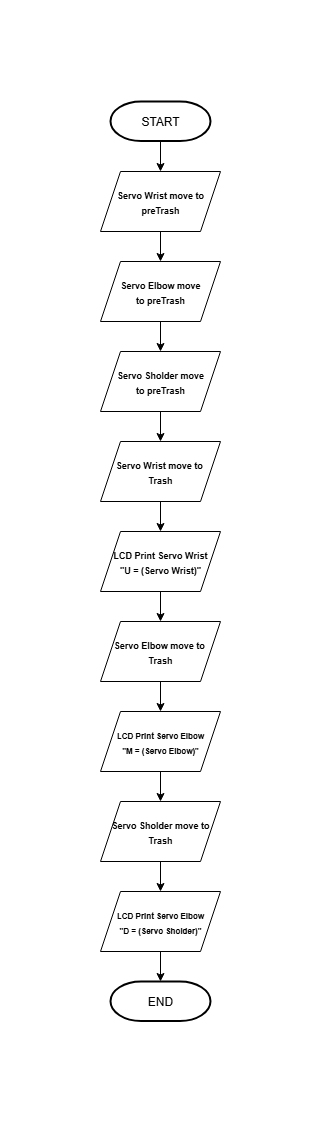

The diagram above was exported from draw.io. Its source (the exported page's mxGraphModel, read from the mxfile embedded in the PNG):
<mxGraphModel dx="2068" dy="1140" grid="1" gridSize="10" guides="1" tooltips="1" connect="1" arrows="1" fold="1" page="1" pageScale="1" pageWidth="850" pageHeight="1100" math="0" shadow="0">
  <root>
    <mxCell id="0" />
    <mxCell id="1" parent="0" />
    <mxCell id="_sNbQ5nitgT3z38D3OaU-1" value="START" style="strokeWidth=2;html=1;shape=mxgraph.flowchart.terminator;whiteSpace=wrap;" vertex="1" parent="1">
      <mxGeometry x="270" y="80" width="100" height="39.5" as="geometry" />
    </mxCell>
    <mxCell id="_sNbQ5nitgT3z38D3OaU-2" value="" style="endArrow=classic;html=1;rounded=0;exitX=0.5;exitY=1;exitDx=0;exitDy=0;entryX=0.5;entryY=0;entryDx=0;entryDy=0;" edge="1" parent="1">
      <mxGeometry width="50" height="50" relative="1" as="geometry">
        <mxPoint x="320" y="210" as="sourcePoint" />
        <mxPoint x="320" y="240" as="targetPoint" />
      </mxGeometry>
    </mxCell>
    <mxCell id="_sNbQ5nitgT3z38D3OaU-3" value="" style="endArrow=classic;html=1;rounded=0;exitX=0.5;exitY=1;exitDx=0;exitDy=0;entryX=0.5;entryY=0;entryDx=0;entryDy=0;" edge="1" parent="1">
      <mxGeometry width="50" height="50" relative="1" as="geometry">
        <mxPoint x="320" y="300" as="sourcePoint" />
        <mxPoint x="320" y="330" as="targetPoint" />
      </mxGeometry>
    </mxCell>
    <mxCell id="_sNbQ5nitgT3z38D3OaU-4" value="&lt;font style=&quot;font-size: 9px;&quot;&gt;&lt;b style=&quot;&quot;&gt;Servo Wrist move to preTrash&lt;/b&gt;&lt;/font&gt;" style="shape=parallelogram;perimeter=parallelogramPerimeter;whiteSpace=wrap;html=1;fixedSize=1;" vertex="1" parent="1">
      <mxGeometry x="260" y="150" width="120" height="60" as="geometry" />
    </mxCell>
    <mxCell id="_sNbQ5nitgT3z38D3OaU-5" value="&lt;font style=&quot;font-size: 9px;&quot;&gt;&lt;b style=&quot;&quot;&gt;Servo Elbow move to&amp;nbsp;&lt;/b&gt;&lt;/font&gt;&lt;b style=&quot;font-size: 9px;&quot;&gt;preTrash&lt;/b&gt;" style="shape=parallelogram;perimeter=parallelogramPerimeter;whiteSpace=wrap;html=1;fixedSize=1;" vertex="1" parent="1">
      <mxGeometry x="260" y="240" width="120" height="60" as="geometry" />
    </mxCell>
    <mxCell id="_sNbQ5nitgT3z38D3OaU-6" value="&lt;font style=&quot;font-size: 9px;&quot;&gt;&lt;b style=&quot;&quot;&gt;Servo Sholder move to&amp;nbsp;&lt;/b&gt;&lt;/font&gt;&lt;b style=&quot;font-size: 9px;&quot;&gt;preTrash&lt;/b&gt;" style="shape=parallelogram;perimeter=parallelogramPerimeter;whiteSpace=wrap;html=1;fixedSize=1;" vertex="1" parent="1">
      <mxGeometry x="260" y="330" width="120" height="60" as="geometry" />
    </mxCell>
    <mxCell id="_sNbQ5nitgT3z38D3OaU-7" value="&lt;b style=&quot;font-size: 9px;&quot;&gt;Servo Wrist move to&amp;nbsp;&lt;/b&gt;&lt;div&gt;&lt;b style=&quot;font-size: 9px;&quot;&gt;Trash&lt;/b&gt;&lt;/div&gt;" style="shape=parallelogram;perimeter=parallelogramPerimeter;whiteSpace=wrap;html=1;fixedSize=1;" vertex="1" parent="1">
      <mxGeometry x="260" y="420" width="120" height="60" as="geometry" />
    </mxCell>
    <mxCell id="_sNbQ5nitgT3z38D3OaU-8" value="&lt;b style=&quot;font-size: 9px;&quot;&gt;Servo Elbow move to&amp;nbsp;&lt;/b&gt;&lt;div&gt;&lt;b style=&quot;font-size: 9px;&quot;&gt;Trash&lt;/b&gt;&lt;/div&gt;" style="shape=parallelogram;perimeter=parallelogramPerimeter;whiteSpace=wrap;html=1;fixedSize=1;" vertex="1" parent="1">
      <mxGeometry x="260" y="600" width="120" height="60" as="geometry" />
    </mxCell>
    <mxCell id="_sNbQ5nitgT3z38D3OaU-9" value="&lt;b style=&quot;font-size: 9px;&quot;&gt;Servo Sholder move to Trash&lt;/b&gt;" style="shape=parallelogram;perimeter=parallelogramPerimeter;whiteSpace=wrap;html=1;fixedSize=1;" vertex="1" parent="1">
      <mxGeometry x="260" y="780" width="120" height="60" as="geometry" />
    </mxCell>
    <mxCell id="_sNbQ5nitgT3z38D3OaU-17" value="&lt;font style=&quot;font-size: 9px;&quot;&gt;&lt;b&gt;LCD Print Servo Wrist&lt;/b&gt;&lt;/font&gt;&lt;div&gt;&lt;font style=&quot;font-size: 9px;&quot;&gt;&lt;b&gt;&quot;U = (Servo Wrist)&quot;&lt;/b&gt;&lt;/font&gt;&lt;/div&gt;" style="shape=parallelogram;perimeter=parallelogramPerimeter;whiteSpace=wrap;html=1;fixedSize=1;" vertex="1" parent="1">
      <mxGeometry x="260" y="510" width="120" height="60" as="geometry" />
    </mxCell>
    <mxCell id="_sNbQ5nitgT3z38D3OaU-18" value="&lt;font style=&quot;font-size: 8px;&quot;&gt;&lt;b style=&quot;&quot;&gt;LCD Print Servo Elbow&lt;/b&gt;&lt;/font&gt;&lt;div&gt;&lt;font style=&quot;font-size: 8px;&quot;&gt;&lt;b style=&quot;&quot;&gt;&quot;M = (Servo Elbow)&quot;&lt;/b&gt;&lt;/font&gt;&lt;/div&gt;" style="shape=parallelogram;perimeter=parallelogramPerimeter;whiteSpace=wrap;html=1;fixedSize=1;" vertex="1" parent="1">
      <mxGeometry x="260" y="690" width="120" height="60" as="geometry" />
    </mxCell>
    <mxCell id="_sNbQ5nitgT3z38D3OaU-19" value="&lt;font style=&quot;font-size: 8px;&quot;&gt;&lt;b&gt;LCD Print Servo Elbow&lt;/b&gt;&lt;/font&gt;&lt;div&gt;&lt;font style=&quot;font-size: 8px;&quot;&gt;&lt;b&gt;&quot;D = (Servo Sholder)&quot;&lt;/b&gt;&lt;/font&gt;&lt;/div&gt;" style="shape=parallelogram;perimeter=parallelogramPerimeter;whiteSpace=wrap;html=1;fixedSize=1;" vertex="1" parent="1">
      <mxGeometry x="260" y="870" width="120" height="60" as="geometry" />
    </mxCell>
    <mxCell id="_sNbQ5nitgT3z38D3OaU-25" value="END" style="strokeWidth=2;html=1;shape=mxgraph.flowchart.terminator;whiteSpace=wrap;" vertex="1" parent="1">
      <mxGeometry x="270" y="960" width="100" height="39.5" as="geometry" />
    </mxCell>
    <mxCell id="_sNbQ5nitgT3z38D3OaU-26" value="" style="endArrow=classic;html=1;rounded=0;exitX=0.5;exitY=1;exitDx=0;exitDy=0;entryX=0.5;entryY=0;entryDx=0;entryDy=0;" edge="1" parent="1" source="_sNbQ5nitgT3z38D3OaU-6" target="_sNbQ5nitgT3z38D3OaU-7">
      <mxGeometry width="50" height="50" relative="1" as="geometry">
        <mxPoint x="130" y="680" as="sourcePoint" />
        <mxPoint x="180" y="630" as="targetPoint" />
      </mxGeometry>
    </mxCell>
    <mxCell id="_sNbQ5nitgT3z38D3OaU-27" value="" style="endArrow=classic;html=1;rounded=0;exitX=0.5;exitY=1;exitDx=0;exitDy=0;entryX=0.5;entryY=0;entryDx=0;entryDy=0;" edge="1" parent="1" source="_sNbQ5nitgT3z38D3OaU-7" target="_sNbQ5nitgT3z38D3OaU-17">
      <mxGeometry width="50" height="50" relative="1" as="geometry">
        <mxPoint x="310" y="530" as="sourcePoint" />
        <mxPoint x="360" y="480" as="targetPoint" />
      </mxGeometry>
    </mxCell>
    <mxCell id="_sNbQ5nitgT3z38D3OaU-28" value="" style="endArrow=classic;html=1;rounded=0;exitX=0.5;exitY=1;exitDx=0;exitDy=0;entryX=0.5;entryY=0;entryDx=0;entryDy=0;" edge="1" parent="1" source="_sNbQ5nitgT3z38D3OaU-17" target="_sNbQ5nitgT3z38D3OaU-8">
      <mxGeometry width="50" height="50" relative="1" as="geometry">
        <mxPoint x="310" y="670" as="sourcePoint" />
        <mxPoint x="360" y="620" as="targetPoint" />
      </mxGeometry>
    </mxCell>
    <mxCell id="_sNbQ5nitgT3z38D3OaU-29" value="" style="endArrow=classic;html=1;rounded=0;exitX=0.5;exitY=1;exitDx=0;exitDy=0;entryX=0.5;entryY=0;entryDx=0;entryDy=0;" edge="1" parent="1" source="_sNbQ5nitgT3z38D3OaU-8" target="_sNbQ5nitgT3z38D3OaU-18">
      <mxGeometry width="50" height="50" relative="1" as="geometry">
        <mxPoint x="310" y="750" as="sourcePoint" />
        <mxPoint x="360" y="700" as="targetPoint" />
      </mxGeometry>
    </mxCell>
    <mxCell id="_sNbQ5nitgT3z38D3OaU-30" value="" style="endArrow=classic;html=1;rounded=0;exitX=0.5;exitY=1;exitDx=0;exitDy=0;entryX=0.5;entryY=0;entryDx=0;entryDy=0;" edge="1" parent="1" source="_sNbQ5nitgT3z38D3OaU-18" target="_sNbQ5nitgT3z38D3OaU-9">
      <mxGeometry width="50" height="50" relative="1" as="geometry">
        <mxPoint x="310" y="870" as="sourcePoint" />
        <mxPoint x="360" y="820" as="targetPoint" />
      </mxGeometry>
    </mxCell>
    <mxCell id="_sNbQ5nitgT3z38D3OaU-31" value="" style="endArrow=classic;html=1;rounded=0;exitX=0.5;exitY=1;exitDx=0;exitDy=0;entryX=0.5;entryY=0;entryDx=0;entryDy=0;" edge="1" parent="1" source="_sNbQ5nitgT3z38D3OaU-9" target="_sNbQ5nitgT3z38D3OaU-19">
      <mxGeometry width="50" height="50" relative="1" as="geometry">
        <mxPoint x="310" y="870" as="sourcePoint" />
        <mxPoint x="360" y="820" as="targetPoint" />
      </mxGeometry>
    </mxCell>
    <mxCell id="_sNbQ5nitgT3z38D3OaU-32" value="" style="endArrow=classic;html=1;rounded=0;exitX=0.5;exitY=1;exitDx=0;exitDy=0;entryX=0.5;entryY=0;entryDx=0;entryDy=0;entryPerimeter=0;" edge="1" parent="1" source="_sNbQ5nitgT3z38D3OaU-19" target="_sNbQ5nitgT3z38D3OaU-25">
      <mxGeometry width="50" height="50" relative="1" as="geometry">
        <mxPoint x="310" y="1020" as="sourcePoint" />
        <mxPoint x="360" y="970" as="targetPoint" />
      </mxGeometry>
    </mxCell>
    <mxCell id="_sNbQ5nitgT3z38D3OaU-33" value="" style="endArrow=classic;html=1;rounded=0;exitX=0.5;exitY=1;exitDx=0;exitDy=0;exitPerimeter=0;entryX=0.5;entryY=0;entryDx=0;entryDy=0;" edge="1" parent="1" source="_sNbQ5nitgT3z38D3OaU-1" target="_sNbQ5nitgT3z38D3OaU-4">
      <mxGeometry width="50" height="50" relative="1" as="geometry">
        <mxPoint x="310" y="200" as="sourcePoint" />
        <mxPoint x="360" y="150" as="targetPoint" />
      </mxGeometry>
    </mxCell>
  </root>
</mxGraphModel>